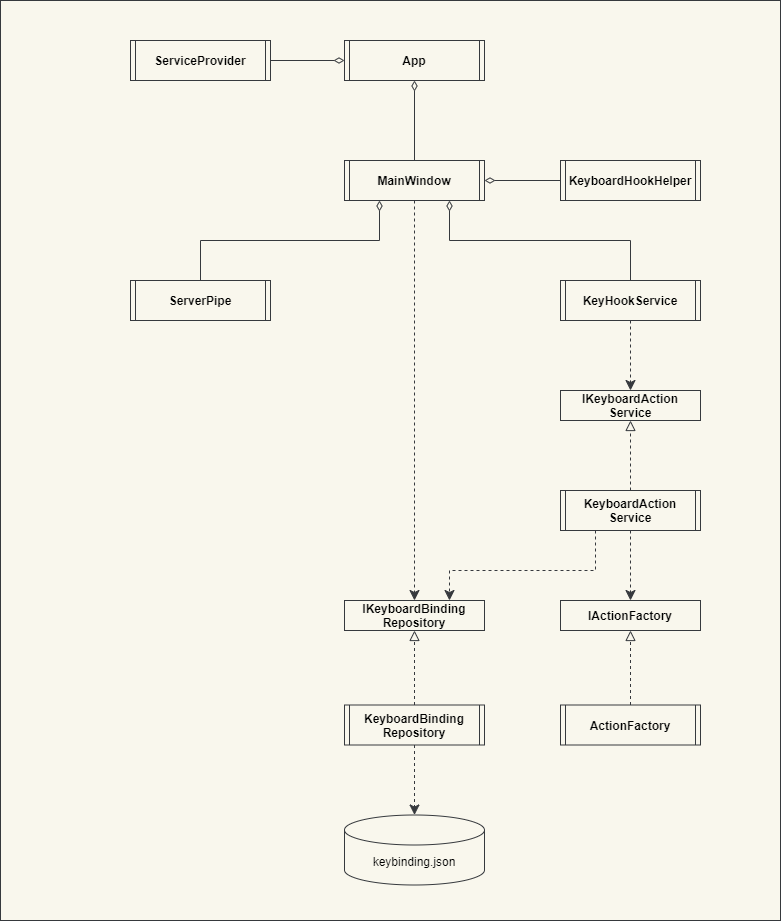

The diagram above was exported from draw.io. Its source (the exported page's mxGraphModel, read from the mxfile embedded in the PNG):
<mxGraphModel dx="1383" dy="878" grid="1" gridSize="10" guides="1" tooltips="1" connect="1" arrows="1" fold="1" page="1" pageScale="1" pageWidth="827" pageHeight="1169" math="0" shadow="0">
  <root>
    <mxCell id="0" />
    <mxCell id="1" parent="0" />
    <mxCell id="2" value="" style="rounded=0;whiteSpace=wrap;html=1;fillColor=#f9f7ed;strokeColor=#36393d;" parent="1" vertex="1">
      <mxGeometry width="780" height="920" as="geometry" />
    </mxCell>
    <mxCell id="3" value="MainWindow" style="shape=process2;fixedSize=1;size=5;fontStyle=1;fillColor=#f9f7ed;strokeColor=#36393d;fontColor=#000000;" parent="1" vertex="1">
      <mxGeometry x="344" y="160" width="140" height="40" as="geometry" />
    </mxCell>
    <mxCell id="4" value="ServerPipe" style="shape=process2;fixedSize=1;size=5;fontStyle=1;fillColor=#f9f7ed;strokeColor=#36393d;fontColor=#000000;" parent="1" vertex="1">
      <mxGeometry x="130" y="280" width="140" height="40" as="geometry" />
    </mxCell>
    <mxCell id="5" value="KeyHookService" style="shape=process2;fixedSize=1;size=5;fontStyle=1;fillColor=#f9f7ed;strokeColor=#36393d;fontColor=#000000;" parent="1" vertex="1">
      <mxGeometry x="560" y="280" width="140" height="40" as="geometry" />
    </mxCell>
    <mxCell id="8" value="" style="endArrow=none;startArrow=diamondThin;endFill=0;startFill=0;html=1;verticalAlign=bottom;labelBackgroundColor=none;strokeWidth=1;startSize=8;endSize=8;exitX=0.75;exitY=1;exitDx=0;exitDy=0;entryX=0.5;entryY=0;entryDx=0;entryDy=0;fillColor=#f9f7ed;strokeColor=#36393d;rounded=0;edgeStyle=orthogonalEdgeStyle;" parent="1" source="3" target="5" edge="1">
      <mxGeometry width="160" relative="1" as="geometry">
        <mxPoint x="389" y="210" as="sourcePoint" />
        <mxPoint x="210" y="290" as="targetPoint" />
      </mxGeometry>
    </mxCell>
    <mxCell id="9" value="" style="endArrow=none;startArrow=diamondThin;endFill=0;startFill=0;html=1;verticalAlign=bottom;labelBackgroundColor=none;strokeWidth=1;startSize=8;endSize=8;exitX=0.25;exitY=1;exitDx=0;exitDy=0;entryX=0.5;entryY=0;entryDx=0;entryDy=0;fillColor=#f9f7ed;strokeColor=#36393d;rounded=0;edgeStyle=orthogonalEdgeStyle;" parent="1" source="3" target="4" edge="1">
      <mxGeometry width="160" relative="1" as="geometry">
        <mxPoint x="210" y="200" as="sourcePoint" />
        <mxPoint x="16" y="300" as="targetPoint" />
      </mxGeometry>
    </mxCell>
    <mxCell id="12" value="App" style="shape=process2;fixedSize=1;size=5;fontStyle=1;fillColor=#f9f7ed;strokeColor=#36393d;fontColor=#000000;" vertex="1" parent="1">
      <mxGeometry x="344" y="40" width="140" height="40" as="geometry" />
    </mxCell>
    <mxCell id="13" value="" style="endArrow=none;startArrow=diamondThin;endFill=0;startFill=0;html=1;verticalAlign=bottom;labelBackgroundColor=none;strokeWidth=1;startSize=8;endSize=8;exitX=0.5;exitY=1;exitDx=0;exitDy=0;entryX=0.5;entryY=0;entryDx=0;entryDy=0;fillColor=#f9f7ed;strokeColor=#36393d;rounded=0;edgeStyle=orthogonalEdgeStyle;" edge="1" parent="1" source="12" target="3">
      <mxGeometry width="160" relative="1" as="geometry">
        <mxPoint x="424" y="210" as="sourcePoint" />
        <mxPoint x="424" y="290" as="targetPoint" />
      </mxGeometry>
    </mxCell>
    <mxCell id="14" value="ServiceProvider" style="shape=process2;fixedSize=1;size=5;fontStyle=1;fillColor=#f9f7ed;strokeColor=#36393d;fontColor=#000000;" vertex="1" parent="1">
      <mxGeometry x="130" y="40" width="140" height="40" as="geometry" />
    </mxCell>
    <mxCell id="15" value="" style="endArrow=none;startArrow=diamondThin;endFill=0;startFill=0;html=1;verticalAlign=bottom;labelBackgroundColor=none;strokeWidth=1;startSize=8;endSize=8;exitX=0;exitY=0.5;exitDx=0;exitDy=0;entryX=1;entryY=0.5;entryDx=0;entryDy=0;fillColor=#f9f7ed;strokeColor=#36393d;rounded=0;edgeStyle=orthogonalEdgeStyle;" edge="1" parent="1" source="12" target="14">
      <mxGeometry width="160" relative="1" as="geometry">
        <mxPoint x="424" y="90" as="sourcePoint" />
        <mxPoint x="424" y="170" as="targetPoint" />
      </mxGeometry>
    </mxCell>
    <mxCell id="16" value="IKeyboardBinding&#10;Repository" style="fontStyle=1;fillColor=#f9f7ed;strokeColor=#36393d;fontColor=#000000;" vertex="1" parent="1">
      <mxGeometry x="344" y="600" width="140" height="30" as="geometry" />
    </mxCell>
    <mxCell id="17" value="KeyboardBinding&#10;Repository" style="shape=process2;fixedSize=1;size=5;fontStyle=1;fillColor=#f9f7ed;strokeColor=#36393d;fontColor=#000000;" vertex="1" parent="1">
      <mxGeometry x="344" y="704.5" width="140" height="40" as="geometry" />
    </mxCell>
    <mxCell id="18" value="&lt;font color=&quot;#000000&quot;&gt;keybinding.json&lt;/font&gt;" style="shape=cylinder3;whiteSpace=wrap;html=1;boundedLbl=1;backgroundOutline=1;size=15;fillColor=#f9f7ed;strokeColor=#36393d;" vertex="1" parent="1">
      <mxGeometry x="344" y="814.5" width="140" height="70" as="geometry" />
    </mxCell>
    <mxCell id="19" value="" style="endArrow=classic;startArrow=none;endFill=1;startFill=0;endSize=8;html=1;verticalAlign=bottom;dashed=1;labelBackgroundColor=none;exitX=0.5;exitY=1;exitDx=0;exitDy=0;fillColor=#f9f7ed;strokeColor=#36393d;entryX=0.5;entryY=0;entryDx=0;entryDy=0;rounded=0;edgeStyle=orthogonalEdgeStyle;" edge="1" parent="1" source="3" target="16">
      <mxGeometry width="160" relative="1" as="geometry">
        <mxPoint x="319.99999999999955" y="280" as="sourcePoint" />
        <mxPoint x="319.99999999999955" y="400" as="targetPoint" />
        <Array as="points">
          <mxPoint x="414" y="480" />
          <mxPoint x="414" y="480" />
        </Array>
      </mxGeometry>
    </mxCell>
    <mxCell id="20" value="" style="endArrow=block;startArrow=none;endFill=0;startFill=0;endSize=8;html=1;verticalAlign=bottom;dashed=1;labelBackgroundColor=none;exitX=0.5;exitY=0;exitDx=0;exitDy=0;entryX=0.5;entryY=1;entryDx=0;entryDy=0;fillColor=#f9f7ed;strokeColor=#36393d;" edge="1" parent="1" source="17" target="16">
      <mxGeometry width="160" relative="1" as="geometry">
        <mxPoint x="204" y="770.5" as="sourcePoint" />
        <mxPoint x="413.99999999999955" y="640.5" as="targetPoint" />
      </mxGeometry>
    </mxCell>
    <mxCell id="21" value="" style="endArrow=classic;startArrow=none;endFill=1;startFill=0;endSize=8;html=1;verticalAlign=bottom;dashed=1;labelBackgroundColor=none;exitX=0.5;exitY=1;exitDx=0;exitDy=0;fillColor=#f9f7ed;strokeColor=#36393d;entryX=0.5;entryY=0;entryDx=0;entryDy=0;entryPerimeter=0;" edge="1" parent="1" source="17" target="18">
      <mxGeometry width="160" relative="1" as="geometry">
        <mxPoint x="204" y="814.5" as="sourcePoint" />
        <mxPoint x="204" y="924.5" as="targetPoint" />
      </mxGeometry>
    </mxCell>
    <mxCell id="24" value="KeyboardHookHelper" style="shape=process2;fixedSize=1;size=5;fontStyle=1;fillColor=#f9f7ed;strokeColor=#36393d;fontColor=#000000;" vertex="1" parent="1">
      <mxGeometry x="560" y="160" width="140" height="40" as="geometry" />
    </mxCell>
    <mxCell id="25" value="" style="endArrow=none;startArrow=diamondThin;endFill=0;startFill=0;html=1;verticalAlign=bottom;labelBackgroundColor=none;strokeWidth=1;startSize=8;endSize=8;exitX=1;exitY=0.5;exitDx=0;exitDy=0;entryX=0;entryY=0.5;entryDx=0;entryDy=0;fillColor=#f9f7ed;strokeColor=#36393d;rounded=0;edgeStyle=orthogonalEdgeStyle;" edge="1" parent="1" source="3" target="24">
      <mxGeometry width="160" relative="1" as="geometry">
        <mxPoint x="459" y="210" as="sourcePoint" />
        <mxPoint x="640.0000000000002" y="290" as="targetPoint" />
      </mxGeometry>
    </mxCell>
    <mxCell id="26" value="IKeyboardAction&#10;Service" style="fontStyle=1;fillColor=#f9f7ed;strokeColor=#36393d;fontColor=#000000;" vertex="1" parent="1">
      <mxGeometry x="560" y="390" width="140" height="30" as="geometry" />
    </mxCell>
    <mxCell id="27" value="KeyboardAction&#10;Service" style="shape=process2;fixedSize=1;size=5;fontStyle=1;fillColor=#f9f7ed;strokeColor=#36393d;fontColor=#000000;" vertex="1" parent="1">
      <mxGeometry x="560" y="490" width="140" height="40" as="geometry" />
    </mxCell>
    <mxCell id="28" value="" style="endArrow=block;startArrow=none;endFill=0;startFill=0;endSize=8;html=1;verticalAlign=bottom;dashed=1;labelBackgroundColor=none;exitX=0.5;exitY=0;exitDx=0;exitDy=0;entryX=0.5;entryY=1;entryDx=0;entryDy=0;fillColor=#f9f7ed;strokeColor=#36393d;" edge="1" parent="1" source="27" target="26">
      <mxGeometry width="160" relative="1" as="geometry">
        <mxPoint x="420" y="595" as="sourcePoint" />
        <mxPoint x="629.9999999999995" y="465" as="targetPoint" />
      </mxGeometry>
    </mxCell>
    <mxCell id="29" value="" style="endArrow=classic;startArrow=none;endFill=1;startFill=0;endSize=8;html=1;verticalAlign=bottom;dashed=1;labelBackgroundColor=none;exitX=0.5;exitY=1;exitDx=0;exitDy=0;fillColor=#f9f7ed;strokeColor=#36393d;entryX=0.5;entryY=0;entryDx=0;entryDy=0;rounded=0;edgeStyle=orthogonalEdgeStyle;" edge="1" parent="1" source="5" target="26">
      <mxGeometry width="160" relative="1" as="geometry">
        <mxPoint x="389" y="210" as="sourcePoint" />
        <mxPoint x="210" y="295" as="targetPoint" />
      </mxGeometry>
    </mxCell>
    <mxCell id="30" value="" style="endArrow=classic;startArrow=none;endFill=1;startFill=0;endSize=8;html=1;verticalAlign=bottom;dashed=1;labelBackgroundColor=none;exitX=0.25;exitY=1;exitDx=0;exitDy=0;fillColor=#f9f7ed;strokeColor=#36393d;entryX=0.75;entryY=0;entryDx=0;entryDy=0;rounded=0;edgeStyle=orthogonalEdgeStyle;" edge="1" parent="1" source="27" target="16">
      <mxGeometry width="160" relative="1" as="geometry">
        <mxPoint x="424" y="210" as="sourcePoint" />
        <mxPoint x="424" y="730" as="targetPoint" />
        <Array as="points">
          <mxPoint x="595" y="570" />
          <mxPoint x="449" y="570" />
        </Array>
      </mxGeometry>
    </mxCell>
    <mxCell id="31" value="IActionFactory" style="fontStyle=1;fillColor=#f9f7ed;strokeColor=#36393d;fontColor=#000000;" vertex="1" parent="1">
      <mxGeometry x="560" y="600" width="140" height="30" as="geometry" />
    </mxCell>
    <mxCell id="32" value="ActionFactory" style="shape=process2;fixedSize=1;size=5;fontStyle=1;fillColor=#f9f7ed;strokeColor=#36393d;fontColor=#000000;" vertex="1" parent="1">
      <mxGeometry x="560" y="704.5" width="140" height="40" as="geometry" />
    </mxCell>
    <mxCell id="33" value="" style="endArrow=block;startArrow=none;endFill=0;startFill=0;endSize=8;html=1;verticalAlign=bottom;dashed=1;labelBackgroundColor=none;exitX=0.5;exitY=0;exitDx=0;exitDy=0;entryX=0.5;entryY=1;entryDx=0;entryDy=0;fillColor=#f9f7ed;strokeColor=#36393d;" edge="1" parent="1" source="32" target="31">
      <mxGeometry width="160" relative="1" as="geometry">
        <mxPoint x="420" y="880" as="sourcePoint" />
        <mxPoint x="629.9999999999995" y="750" as="targetPoint" />
      </mxGeometry>
    </mxCell>
    <mxCell id="34" value="" style="endArrow=classic;startArrow=none;endFill=1;startFill=0;endSize=8;html=1;verticalAlign=bottom;dashed=1;labelBackgroundColor=none;exitX=0.5;exitY=1;exitDx=0;exitDy=0;fillColor=#f9f7ed;strokeColor=#36393d;entryX=0.5;entryY=0;entryDx=0;entryDy=0;rounded=0;edgeStyle=orthogonalEdgeStyle;" edge="1" parent="1" target="31" source="27">
      <mxGeometry width="160" relative="1" as="geometry">
        <mxPoint x="630" y="625" as="sourcePoint" />
        <mxPoint x="210" y="600" as="targetPoint" />
      </mxGeometry>
    </mxCell>
  </root>
</mxGraphModel>